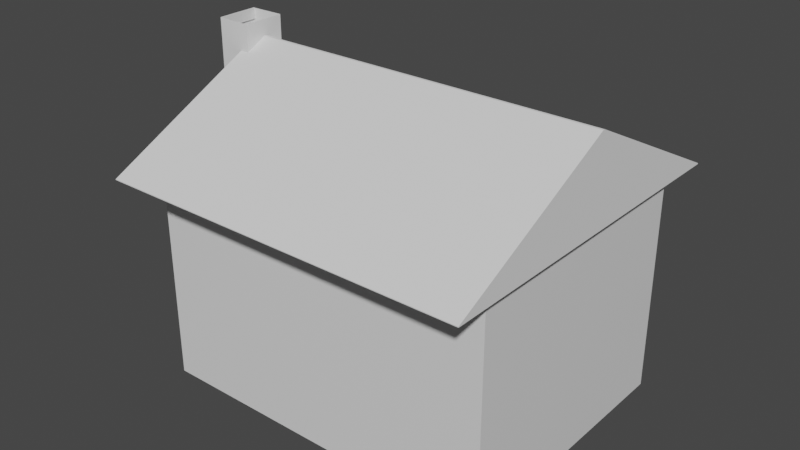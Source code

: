 # Source: house2.blend  (saved by Blender 3.2.14; exported with 4.5.12 LTS)
import bpy
from mathutils import Matrix  # noqa: F401  (used for matrix-valued properties, if any)

bpy.ops.wm.read_factory_settings(use_empty=True)
scene = bpy.context.scene
scene.name = 'Scene'

# ---- collections
col_collection = bpy.data.collections.new('Collection'); scene.collection.children.link(col_collection)

# ---- materials (node trees are filled in below, after node groups)
mat_material_001 = bpy.data.materials.new('Material.001')
mat_material_001.alpha_threshold = 0.0
mat_material_001.use_transparent_shadow = False
mat_material_001.line_color = (0.0, 0.0, 0.0, 1.0)

# ---- material node trees
mat_material_001.use_nodes = True; mat_material_001.node_tree.nodes.clear()
_N = mat_material_001.node_tree.nodes; _L = mat_material_001.node_tree.links
n0 = _N.new('ShaderNodeOutputMaterial'); n0.name = 'Material Output'; n0.location = (300, 300)
n1 = _N.new('ShaderNodeBsdfPrincipled'); n1.name = 'Principled BSDF'; n1.location = (10, 300)
n1.distribution = 'GGX'
n1.subsurface_method = 'RANDOM_WALK_SKIN'
n1.inputs[2].default_value = 0.4
n1.inputs[3].default_value = 1.45
n1.inputs[27].default_value = (0.0, 0.0, 0.0, 1.0)
n1.inputs[28].default_value = 1.0
_L.new(n1.outputs[0], n0.inputs[0])
n0.is_active_output = True

# ---- world
world_world = bpy.data.worlds.new('World'); scene.world = world_world
world_world.use_nodes = True; world_world.node_tree.nodes.clear()
_N = world_world.node_tree.nodes; _L = world_world.node_tree.links
n0 = _N.new('ShaderNodeOutputWorld'); n0.name = 'World Output'; n0.location = (300, 300)
n1 = _N.new('ShaderNodeBackground'); n1.name = 'Background'; n1.location = (10, 300)
n1.inputs[0].default_value = (0.05088, 0.05088, 0.05088, 1.0)
_L.new(n1.outputs[0], n0.inputs[0])
n0.is_active_output = True
world_world.color = (0.05088, 0.05088, 0.05088)
world_world.use_sun_shadow = False
world_world.sun_shadow_jitter_overblur = 0.0

# ---- meshes
me_cube_004 = bpy.data.meshes.new('Cube.004')
me_cube_004.from_pydata([(-1.0, -1.0, -1.0), (-0.006434, -1.0, 1.0), (-1.0, 1.0, -1.0), (-0.006646, 1.0, 1.0), (1.0, -1.0, -1.0), (0.006434, -1.0, 1.0), (1.0, 1.0, -1.0), (0.006646, 1.0, 1.0), (-1.0, -1.0, -0.9804), (-1.0, 1.0, -0.9804), (1.0, 1.0, -0.9804), (1.0, -1.0, -0.9804)], [], [(8, 1, 3, 9), (9, 3, 7, 10), (10, 7, 5, 11), (11, 5, 1, 8), (2, 6, 4, 0), (7, 3, 1, 5), (4, 11, 8, 0), (6, 10, 11, 4), (2, 9, 10, 6), (0, 8, 9, 2)])
_uv = me_cube_004.uv_layers.new(name='UVMap')
_uv.uv.foreach_set('vector', [0.3775, 0.0, 0.625, 0.0, 0.625, 0.25, 0.3775, 0.25, 0.3775, 0.25, 0.625, 0.25, 0.625, 0.5, 0.3775, 0.5, 0.3775, 0.5, 0.625, 0.5, 0.625, 0.75, 0.3775, 0.75, 0.3775, 0.75, 0.625, 0.75, 0.625, 1.0, 0.3775, 1.0, 0.125, 0.5, 0.375, 0.5, 0.375, 0.75, 0.125, 0.75, 0.625, 0.5, 0.875, 0.5, 0.875, 0.75, 0.625, 0.75, 0.375, 0.75, 0.3775, 0.75, 0.3775, 1.0, 0.375, 1.0, 0.375, 0.5, 0.3775, 0.5, 0.3775, 0.75, 0.375, 0.75, 0.375, 0.25, 0.3775, 0.25, 0.3775, 0.5, 0.375, 0.5, 0.375, 0.0, 0.3775, 0.0, 0.3775, 0.25, 0.375, 0.25])
me_cube_004.update()
me_cube_005 = bpy.data.meshes.new('Cube.005')
me_cube_005.from_pydata([(-1.0, -1.0, -1.0), (-0.4894, -1.0, 1.0), (-1.0, 1.0, -1.0), (-0.4738, 1.0, 1.0), (1.0, -1.0, -1.0), (0.4894, -1.0, 1.0), (1.0, 1.0, -1.0), (0.4738, 1.0, 1.0), (-1.0, -1.0, -0.2174), (-1.0, 1.0, -0.2174), (1.0, 1.0, -0.2174), (1.0, -1.0, -0.2174), (-1.0, -1.0, 0.2413), (-1.0, 1.0, 0.2413), (1.0, 1.0, 0.2413), (1.0, -1.0, 0.2413), (-0.4894, -1.0, 4.825), (-0.4738, 1.0, 4.825), (0.4738, 1.0, 4.825), (0.4894, -1.0, 4.825), (0.4738, 1.0, 4.632), (0.4894, -1.0, 4.632), (-0.4894, -1.0, 4.632), (-0.4738, 1.0, 4.632), (-0.4738, 0.9244, 4.825), (0.4738, 0.9244, 4.825), (0.4738, 0.9244, 4.632), (-0.4738, 0.9244, 4.632)], [], [(12, 1, 3, 13), (13, 3, 7, 14), (14, 7, 5, 15), (21, 20, 18, 19), (6, 10, 11, 4), (2, 9, 10, 6), (0, 8, 9, 2), (10, 14, 15, 11), (9, 13, 14, 10), (8, 12, 13, 9), (23, 22, 16, 17), (22, 21, 19, 16), (18, 20, 26, 25), (7, 3, 23, 20), (1, 5, 21, 22), (3, 1, 22, 23), (5, 7, 20, 21), (26, 27, 24, 25), (23, 17, 24, 27), (17, 18, 25, 24), (20, 23, 27, 26)])
_uv = me_cube_005.uv_layers.new(name='UVMap')
_uv.uv.foreach_set('vector', [0.5302, 0.0, 0.625, 0.0, 0.625, 0.25, 0.5302, 0.25, 0.5302, 0.25, 0.625, 0.25, 0.625, 0.5, 0.5302, 0.5, 0.5302, 0.5, 0.625, 0.5, 0.625, 0.75, 0.5302, 0.75, 0.625, 0.75, 0.625, 0.5, 0.625, 0.5, 0.625, 0.75, 0.375, 0.5, 0.4728, 0.5, 0.4728, 0.75, 0.375, 0.75, 0.375, 0.25, 0.4728, 0.25, 0.4728, 0.5, 0.375, 0.5, 0.375, 0.0, 0.4728, 0.0, 0.4728, 0.25, 0.375, 0.25, 0.4728, 0.5, 0.5302, 0.5, 0.5302, 0.75, 0.4728, 0.75, 0.4728, 0.25, 0.5302, 0.25, 0.5302, 0.5, 0.4728, 0.5, 0.4728, 0.0, 0.5302, 0.0, 0.5302, 0.25, 0.4728, 0.25, 0.625, 0.25, 0.625, 0.0, 0.625, 0.0, 0.625, 0.25, 0.625, 1.0, 0.625, 0.75, 0.625, 0.75, 0.625, 1.0, 0.625, 0.5, 0.625, 0.5, 0.625, 0.5, 0.625, 0.5, 0.625, 0.5, 0.625, 0.25, 0.625, 0.25, 0.625, 0.5, 0.625, 1.0, 0.625, 0.75, 0.625, 0.75, 0.625, 1.0, 0.625, 0.25, 0.625, 0.0, 0.625, 0.0, 0.625, 0.25, 0.625, 0.75, 0.625, 0.5, 0.625, 0.5, 0.625, 0.75, 0.625, 0.5, 0.625, 0.25, 0.625, 0.25, 0.625, 0.5, 0.625, 0.25, 0.625, 0.25, 0.625, 0.25, 0.625, 0.25, 0.0, 0.0, 0.0, 0.0, 0.0, 0.0, 0.0, 0.0, 0.625, 0.5, 0.625, 0.25, 0.625, 0.25, 0.625, 0.5])
me_cube_005.update()
me_cube_001 = bpy.data.meshes.new('Cube.001')
me_cube_001.from_pydata([(1.0, 1.0, 1.0), (1.0, 1.0, -1.0), (1.0, -1.0, 1.0), (1.0, -1.0, -1.0), (-1.0, 1.0, 1.0), (-1.0, 1.0, -1.0), (-1.0, -1.0, 1.0), (-1.0, -1.0, -1.0), (1.0, 1.0, 1.0), (1.0, 1.0, -1.0), (1.0, -1.0, 1.0), (1.0, -1.0, -1.0)], [], [(3, 2, 6, 7), (7, 6, 4, 5), (0, 2, 10, 8), (5, 4, 0, 1), (9, 8, 10, 11), (2, 3, 11, 10), (1, 0, 8, 9), (3, 1, 9, 11)])
_uv = me_cube_001.uv_layers.new(name='UVMap')
_uv.uv.foreach_set('vector', [0.375, 0.75, 0.625, 0.75, 0.625, 1.0, 0.375, 1.0, 0.375, 0.0, 0.625, 0.0, 0.625, 0.25, 0.375, 0.25, 0.0, 0.0, 0.0, 0.0, 0.0, 0.0, 0.0, 0.0, 0.375, 0.25, 0.625, 0.25, 0.625, 0.5, 0.375, 0.5, 0.375, 0.5, 0.625, 0.5, 0.625, 0.75, 0.375, 0.75, 0.625, 0.75, 0.375, 0.75, 0.375, 0.75, 0.625, 0.75, 0.375, 0.5, 0.625, 0.5, 0.625, 0.5, 0.375, 0.5, 0.0, 0.0, 0.0, 0.0, 0.0, 0.0, 0.0, 0.0])
me_cube_001.materials.append(mat_material_001)
me_cube_001.use_mirror_vertex_groups = False
me_cube_001.update()

# ---- objects
ob_cube_002 = bpy.data.objects.new('Cube.002', me_cube_004)
ob_cube_001 = bpy.data.objects.new('Cube.001', me_cube_005)
ob_cube = bpy.data.objects.new('Cube', me_cube_001)

# ---- transforms, parenting, visibility, modifiers, constraints
ob_cube_002.location = (0.7315, 0.7369, 2.969)
ob_cube_002.rotation_euler = (0.0, -0.0, 1.571)
ob_cube_002.scale = (2.0, 2.1, 0.5)
ob_cube_001.location = (-1.463, 0.7208, 0.6326)
ob_cube_001.rotation_euler = (0.0, -0.0, 1.571)
ob_cube_001.scale = (0.5, 0.2, 0.6252)
ob_cube.location = (0.7315, 0.7369, 1.255)
ob_cube.rotation_euler = (0.0, -0.0, 1.571)
ob_cube.scale = (1.5, 2.0, 1.25)
ob_cube.lock_rotations_4d = False
ob_cube.empty_display_type = 'ARROWS'
ob_cube.lineart.crease_threshold = 0.0

# ---- collection membership
col_collection.objects.link(ob_cube_002)
col_collection.objects.link(ob_cube_001)
col_collection.objects.link(ob_cube)

# ---- scene / render settings (as saved in the file)
scene.frame_start = 1; scene.frame_end = 250; scene.frame_set(1)
scene.render.engine = 'BLENDER_EEVEE_NEXT'
scene.cycles.sampling_pattern = 'TABULATED_SOBOL'
scene.cycles.use_light_tree = False
scene.view_settings.view_transform = 'Filmic'
bpy.context.view_layer.update()

# ---- added for rendering (the .blend has no active camera and no usable light): camera, sun
cam_auto = bpy.data.cameras.new('AutoCamera')
cam_auto.lens = 50.0
cam_auto.sensor_width = 36.0
cam_auto.clip_end = 1000.0
ob_auto_camera = bpy.data.objects.new('AutoCamera', cam_auto)
scene.collection.objects.link(ob_auto_camera)
ob_auto_camera.location = (7.09249, -7.07303, 7.03371)
ob_auto_camera.rotation_euler = (1.09748, -7.21219e-08, 0.694738)
scene.camera = ob_auto_camera
light_auto_sun = bpy.data.lights.new('AutoSun', 'SUN')
light_auto_sun.energy = 3.0
light_auto_sun.angle = 0.0523599
ob_auto_sun = bpy.data.objects.new('AutoSun', light_auto_sun)
scene.collection.objects.link(ob_auto_sun)
ob_auto_sun.rotation_euler = (0.872665, 0.174533, 0.523599)
bpy.context.view_layer.update()
